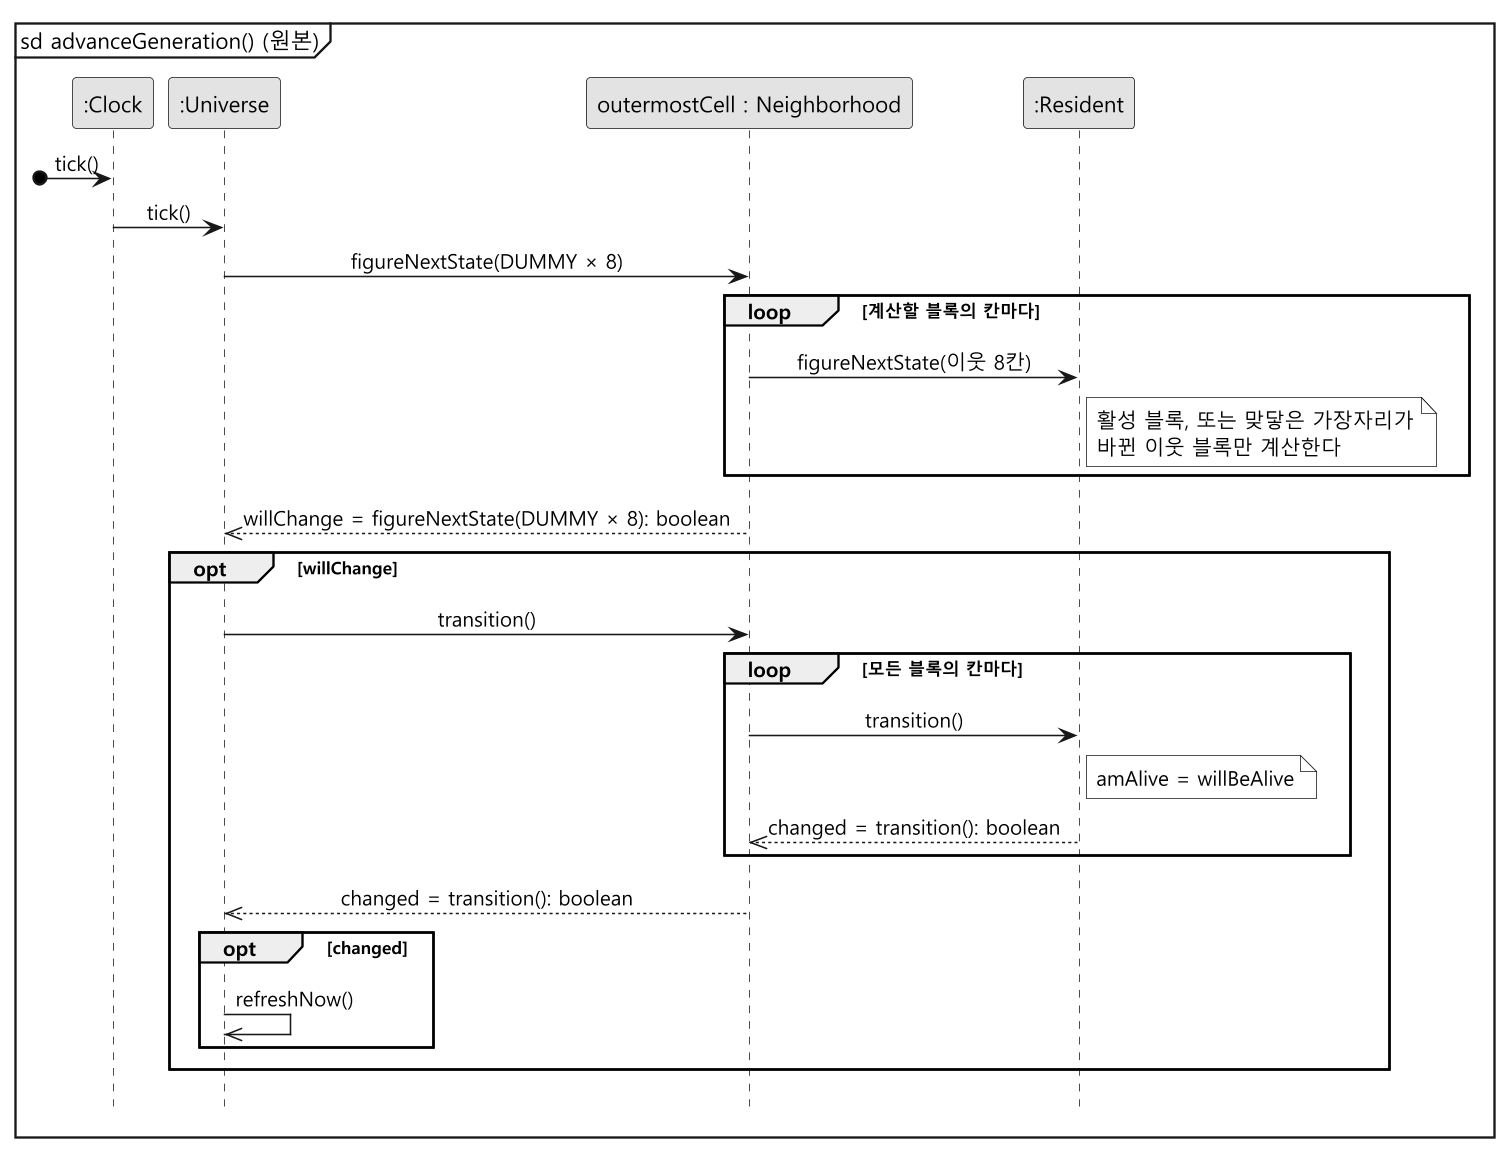

The diagram above was rendered by PlantUML. Its source (embedded in the PNG):
@startuml sd-tick-before
skinparam monochrome true
skinparam dpi 150
skinparam shadowing false
skinparam defaultFontName "Malgun Gothic"
skinparam sequenceMessageAlign center
hide footbox
mainframe sd advanceGeneration() (원본)

participant ":Clock" as C
participant ":Universe" as U
participant "outermostCell : Neighborhood" as N
participant ":Resident" as R

[o-> C : tick()
C -> U : tick()
U -> N : figureNextState(DUMMY × 8)
loop 계산할 블록의 칸마다
  N -> R : figureNextState(이웃 8칸)
  note right of R : 활성 블록, 또는 맞닿은 가장자리가\n바뀐 이웃 블록만 계산한다
end
N -->> U : willChange = figureNextState(DUMMY × 8): boolean

opt willChange
  U -> N : transition()
  loop 모든 블록의 칸마다
    N -> R : transition()
    note right of R : amAlive = willBeAlive
    R -->> N : changed = transition(): boolean
  end
  N -->> U : changed = transition(): boolean
  opt changed
    U ->> U : refreshNow()
  end
end
@enduml